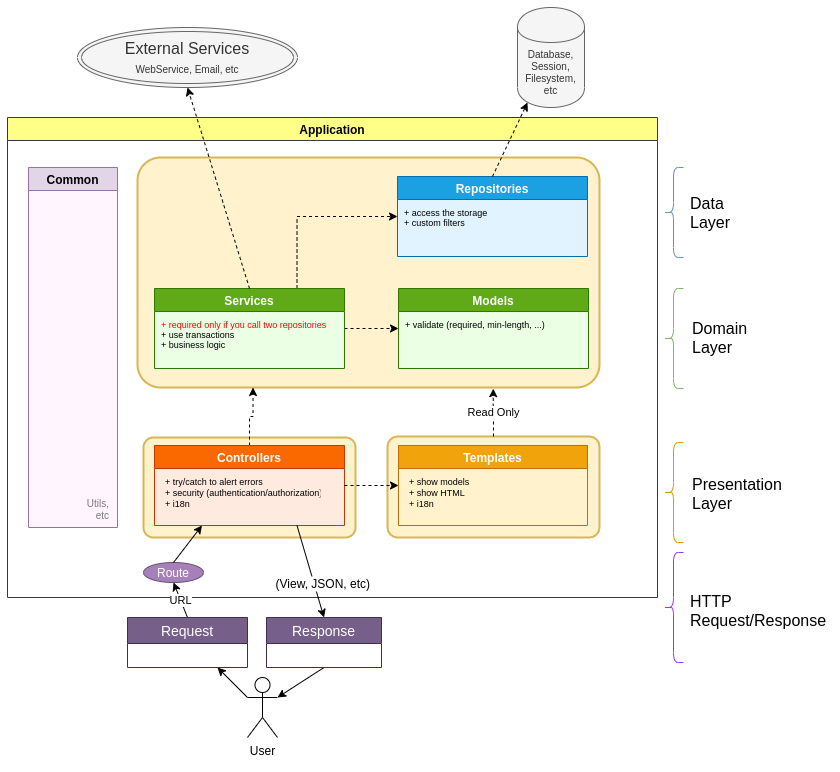

The diagram above was exported from draw.io. Its source (the exported page's mxGraphModel, read from the mxfile embedded in the PNG):
<mxGraphModel dx="454" dy="1543" grid="1" gridSize="10" guides="1" tooltips="1" connect="1" arrows="1" fold="1" page="1" pageScale="1" pageWidth="850" pageHeight="1100" background="none" math="0" shadow="0">
  <root>
    <mxCell id="0" />
    <mxCell id="1" parent="0" />
    <mxCell id="d7VnWWPlYkCw7qri3mZ2-5" value="Read" style="rounded=0;orthogonalLoop=1;jettySize=auto;html=1;exitX=0.5;exitY=0;exitDx=0;exitDy=0;entryX=0.75;entryY=1;entryDx=0;entryDy=0;dashed=1;" parent="1" target="jzRrlEKExLp2vlVGnauu-15" edge="1">
      <mxGeometry relative="1" as="geometry">
        <mxPoint x="576" y="12" as="sourcePoint" />
      </mxGeometry>
    </mxCell>
    <mxCell id="qD6gNch9Ocqd1ivBd3ks-5" value="User" style="shape=umlActor;verticalLabelPosition=bottom;labelBackgroundColor=#ffffff;verticalAlign=top;html=1;outlineConnect=0;" parent="1" vertex="1">
      <mxGeometry x="330" y="390" width="30" height="60" as="geometry" />
    </mxCell>
    <mxCell id="qD6gNch9Ocqd1ivBd3ks-23" value="Application" style="swimlane;direction=east;fillColor=#ffff88;strokeColor=#36393d;swimlaneFillColor=none;" parent="1" vertex="1">
      <mxGeometry x="90" y="-170" width="650" height="480" as="geometry">
        <mxRectangle x="98" y="-160" width="90" height="23" as="alternateBounds" />
      </mxGeometry>
    </mxCell>
    <mxCell id="jzRrlEKExLp2vlVGnauu-20" value="" style="rounded=1;arcSize=10;strokeWidth=2;strokeColor=#d6b656;fillColor=#fff2cc;verticalAlign=bottom;align=center;fontSize=9;spacingRight=5;fontColor=#B07D4D;" parent="qD6gNch9Ocqd1ivBd3ks-23" vertex="1">
      <mxGeometry x="136" y="320" width="212" height="100" as="geometry" />
    </mxCell>
    <mxCell id="jzRrlEKExLp2vlVGnauu-15" value="" style="rounded=1;arcSize=10;strokeColor=#d6b656;fillColor=#fff2cc;strokeWidth=2;verticalAlign=bottom;align=center;fontColor=#B07D4D;spacingRight=5;fontSize=9;" parent="qD6gNch9Ocqd1ivBd3ks-23" vertex="1">
      <mxGeometry x="130" y="40" width="462" height="230" as="geometry" />
    </mxCell>
    <mxCell id="AylHOEBih79gRV9d-hkv-33" style="edgeStyle=orthogonalEdgeStyle;rounded=0;orthogonalLoop=1;jettySize=auto;html=1;exitX=1;exitY=0.5;exitDx=0;exitDy=0;entryX=0;entryY=0.5;entryDx=0;entryDy=0;" parent="qD6gNch9Ocqd1ivBd3ks-23" edge="1">
      <mxGeometry relative="1" as="geometry" />
    </mxCell>
    <mxCell id="ItMWEczaYPCFopDDFbhY-5" value="" style="edgeStyle=orthogonalEdgeStyle;rounded=0;orthogonalLoop=1;jettySize=auto;html=1;exitX=0.5;exitY=0;exitDx=0;exitDy=0;dashed=1;entryX=0.25;entryY=1;entryDx=0;entryDy=0;" parent="qD6gNch9Ocqd1ivBd3ks-23" source="AMiVgTb5WFNixQvhr34j-3" target="jzRrlEKExLp2vlVGnauu-15" edge="1">
      <mxGeometry relative="1" as="geometry">
        <mxPoint x="239" y="282" as="targetPoint" />
      </mxGeometry>
    </mxCell>
    <mxCell id="AMiVgTb5WFNixQvhr34j-3" value="Controllers" style="swimlane;startSize=23;fillColor=#fa6800;strokeColor=#C73500;fontColor=#ffffff;swimlaneFillColor=#FFEAE0;" parent="qD6gNch9Ocqd1ivBd3ks-23" vertex="1">
      <mxGeometry x="147" y="328" width="190" height="80" as="geometry">
        <mxRectangle x="140" y="280" width="200" height="23" as="alternateBounds" />
      </mxGeometry>
    </mxCell>
    <mxCell id="ItMWEczaYPCFopDDFbhY-26" value="+ try/catch to alert errors&#10;+ security (authentication/authorization)&#10;+ i18n" style="text;strokeColor=none;fillColor=none;align=left;verticalAlign=top;spacingLeft=4;spacingRight=4;overflow=hidden;rotatable=0;points=[[0,0.5],[1,0.5]];portConstraint=eastwest;fontSize=9;" parent="AMiVgTb5WFNixQvhr34j-3" vertex="1">
      <mxGeometry x="5" y="25" width="165" height="54" as="geometry" />
    </mxCell>
    <mxCell id="AylHOEBih79gRV9d-hkv-35" style="edgeStyle=orthogonalEdgeStyle;rounded=0;orthogonalLoop=1;jettySize=auto;html=1;exitX=0.5;exitY=0;exitDx=0;exitDy=0;entryX=1;entryY=0.25;entryDx=0;entryDy=0;endArrow=classic;endFill=0;strokeColor=#7A7A7A;" parent="qD6gNch9Ocqd1ivBd3ks-23" edge="1">
      <mxGeometry relative="1" as="geometry" />
    </mxCell>
    <mxCell id="AMiVgTb5WFNixQvhr34j-13" value="Repositories" style="swimlane;fillColor=#1ba1e2;strokeColor=#006EAF;fontColor=#ffffff;swimlaneFillColor=#E0F3FF;" parent="qD6gNch9Ocqd1ivBd3ks-23" vertex="1">
      <mxGeometry x="390" y="59" width="190" height="80" as="geometry">
        <mxRectangle x="375" y="39.5" width="200" height="23" as="alternateBounds" />
      </mxGeometry>
    </mxCell>
    <mxCell id="6mPW4ig33h7nE61EEcLT-39" value="+ access the storage&lt;br&gt;+ custom filters" style="text;html=1;resizable=0;points=[];autosize=1;align=left;verticalAlign=top;spacingTop=0;fontSize=9;fontColor=#000000;" parent="AMiVgTb5WFNixQvhr34j-13" vertex="1">
      <mxGeometry x="5" y="25" width="100" height="30" as="geometry" />
    </mxCell>
    <mxCell id="AMiVgTb5WFNixQvhr34j-14" value="Common" style="swimlane;fillColor=#e1d5e7;strokeColor=#9673a6;swimlaneFillColor=#FFF5FE;startSize=23;" parent="qD6gNch9Ocqd1ivBd3ks-23" vertex="1">
      <mxGeometry x="21" y="50" width="89" height="360" as="geometry" />
    </mxCell>
    <mxCell id="AMiVgTb5WFNixQvhr34j-31" value="Utils,&lt;br&gt;etc" style="text;html=1;strokeColor=none;fillColor=none;align=right;verticalAlign=bottom;whiteSpace=wrap;rounded=0;fontSize=10;fontColor=#7A7A7A;spacingRight=6;spacingBottom=3;" parent="AMiVgTb5WFNixQvhr34j-14" vertex="1">
      <mxGeometry x="1" y="236" width="88" height="124" as="geometry" />
    </mxCell>
    <mxCell id="6mPW4ig33h7nE61EEcLT-24" style="edgeStyle=orthogonalEdgeStyle;rounded=0;orthogonalLoop=1;jettySize=auto;html=1;exitX=1;exitY=0.5;exitDx=0;exitDy=0;entryX=0;entryY=0.5;entryDx=0;entryDy=0;endArrow=classic;endFill=0;strokeColor=#7A7A7A;" parent="qD6gNch9Ocqd1ivBd3ks-23" edge="1">
      <mxGeometry relative="1" as="geometry" />
    </mxCell>
    <mxCell id="AylHOEBih79gRV9d-hkv-34" style="edgeStyle=orthogonalEdgeStyle;rounded=0;orthogonalLoop=1;jettySize=auto;html=1;exitX=0.5;exitY=0;exitDx=0;exitDy=0;" parent="qD6gNch9Ocqd1ivBd3ks-23" edge="1">
      <mxGeometry relative="1" as="geometry">
        <mxPoint x="210" y="240" as="targetPoint" />
      </mxGeometry>
    </mxCell>
    <mxCell id="6mPW4ig33h7nE61EEcLT-8" style="edgeStyle=orthogonalEdgeStyle;rounded=0;orthogonalLoop=1;jettySize=auto;html=1;exitX=0.5;exitY=0;exitDx=0;exitDy=0;endArrow=classic;endFill=0;entryX=0.75;entryY=1;entryDx=0;entryDy=0;strokeColor=#7A7A7A;" parent="qD6gNch9Ocqd1ivBd3ks-23" edge="1">
      <mxGeometry relative="1" as="geometry">
        <mxPoint x="525.2" y="260" as="targetPoint" />
      </mxGeometry>
    </mxCell>
    <mxCell id="z4-ARHD9S_MXZz-tnWqV-1" style="edgeStyle=orthogonalEdgeStyle;rounded=0;orthogonalLoop=1;jettySize=auto;html=1;entryX=0;entryY=0.5;entryDx=0;entryDy=0;dashed=1;" parent="qD6gNch9Ocqd1ivBd3ks-23" source="ItMWEczaYPCFopDDFbhY-1" target="AMiVgTb5WFNixQvhr34j-11" edge="1">
      <mxGeometry relative="1" as="geometry" />
    </mxCell>
    <mxCell id="z4-ARHD9S_MXZz-tnWqV-2" style="edgeStyle=orthogonalEdgeStyle;rounded=0;orthogonalLoop=1;jettySize=auto;html=1;exitX=0.75;exitY=0;exitDx=0;exitDy=0;entryX=0;entryY=0.5;entryDx=0;entryDy=0;dashed=1;" parent="qD6gNch9Ocqd1ivBd3ks-23" source="ItMWEczaYPCFopDDFbhY-1" target="AMiVgTb5WFNixQvhr34j-13" edge="1">
      <mxGeometry relative="1" as="geometry" />
    </mxCell>
    <mxCell id="ItMWEczaYPCFopDDFbhY-1" value="Services" style="swimlane;startSize=23;fillColor=#60a917;strokeColor=#2D7600;fontColor=#ffffff;swimlaneFillColor=#EAFFE3;" parent="qD6gNch9Ocqd1ivBd3ks-23" vertex="1">
      <mxGeometry x="147" y="171" width="190" height="80" as="geometry">
        <mxRectangle x="142" y="160" width="200" height="23" as="alternateBounds" />
      </mxGeometry>
    </mxCell>
    <mxCell id="ItMWEczaYPCFopDDFbhY-2" value="&lt;font style=&quot;font-size: 9px&quot;&gt;&lt;font style=&quot;font-size: 9px&quot; color=&quot;#ff0303&quot;&gt;+ required only if you call two repositories&lt;br style=&quot;font-size: 9px&quot;&gt;&lt;/font&gt;+ use transactions&lt;br style=&quot;font-size: 9px&quot;&gt;+ business logic&lt;br&gt;&lt;/font&gt;" style="text;html=1;resizable=0;points=[];autosize=1;align=left;verticalAlign=top;spacingTop=0;horizontal=1;fontSize=9;spacing=2;" parent="ItMWEczaYPCFopDDFbhY-1" vertex="1">
      <mxGeometry x="5" y="25" width="180" height="40" as="geometry" />
    </mxCell>
    <mxCell id="jzRrlEKExLp2vlVGnauu-14" value="" style="rounded=1;arcSize=10;strokeColor=#d6b656;fillColor=#fff2cc;strokeWidth=2;align=center;verticalAlign=bottom;fontColor=#B07D4D;fontSize=9;spacingRight=5;" parent="qD6gNch9Ocqd1ivBd3ks-23" vertex="1">
      <mxGeometry x="380" y="319" width="212" height="101" as="geometry" />
    </mxCell>
    <mxCell id="AylHOEBih79gRV9d-hkv-1" value="Templates" style="swimlane;startSize=23;fillColor=#f0a30a;strokeColor=#BD7000;fontColor=#ffffff;" parent="qD6gNch9Ocqd1ivBd3ks-23" vertex="1">
      <mxGeometry x="391" y="328" width="189" height="80" as="geometry">
        <mxRectangle x="375" y="280" width="90" height="23" as="alternateBounds" />
      </mxGeometry>
    </mxCell>
    <mxCell id="6mPW4ig33h7nE61EEcLT-18" value="+ show models&#10;+ show HTML&#10;+ i18n" style="text;strokeColor=none;fillColor=none;align=left;verticalAlign=top;spacingLeft=4;spacingRight=4;overflow=hidden;rotatable=0;points=[[0,0.5],[1,0.5]];portConstraint=eastwest;fontSize=9;" parent="AylHOEBih79gRV9d-hkv-1" vertex="1">
      <mxGeometry x="5" y="25" width="75" height="55" as="geometry" />
    </mxCell>
    <mxCell id="d7VnWWPlYkCw7qri3mZ2-3" style="edgeStyle=orthogonalEdgeStyle;rounded=0;orthogonalLoop=1;jettySize=auto;html=1;exitX=1;exitY=0.5;exitDx=0;exitDy=0;entryX=0;entryY=0.5;entryDx=0;entryDy=0;dashed=1;" parent="qD6gNch9Ocqd1ivBd3ks-23" source="AMiVgTb5WFNixQvhr34j-3" target="AylHOEBih79gRV9d-hkv-1" edge="1">
      <mxGeometry relative="1" as="geometry" />
    </mxCell>
    <mxCell id="AMiVgTb5WFNixQvhr34j-11" value="Models" style="swimlane;startSize=23;fillColor=#60a917;strokeColor=#2D7600;fontColor=#ffffff;swimlaneFillColor=#EAFFE3;" parent="qD6gNch9Ocqd1ivBd3ks-23" vertex="1">
      <mxGeometry x="391" y="171" width="190" height="80" as="geometry">
        <mxRectangle x="375" y="160" width="200" height="23" as="alternateBounds" />
      </mxGeometry>
    </mxCell>
    <mxCell id="6mPW4ig33h7nE61EEcLT-38" value="+ validate (required, min-length, ...)" style="text;html=1;resizable=0;points=[];autosize=1;align=left;verticalAlign=top;spacingTop=0;fontSize=9;fontColor=#000000;" parent="AMiVgTb5WFNixQvhr34j-11" vertex="1">
      <mxGeometry x="5" y="25" width="160" height="20" as="geometry" />
    </mxCell>
    <mxCell id="EYhydkDhisBxDBOQmGKD-2" value="Route" style="ellipse;whiteSpace=wrap;html=1;labelBackgroundColor=none;fontSize=12;fillColor=#A680B8;strokeColor=#684F73;fontColor=#FFFFFF;" parent="qD6gNch9Ocqd1ivBd3ks-23" vertex="1">
      <mxGeometry x="136" y="445" width="60" height="20" as="geometry" />
    </mxCell>
    <mxCell id="AylHOEBih79gRV9d-hkv-31" value="" style="endArrow=classic;html=1;exitX=0.5;exitY=0;exitDx=0;exitDy=0;entryX=0.25;entryY=1;entryDx=0;entryDy=0;" parent="qD6gNch9Ocqd1ivBd3ks-23" source="EYhydkDhisBxDBOQmGKD-2" target="AMiVgTb5WFNixQvhr34j-3" edge="1">
      <mxGeometry width="50" height="50" relative="1" as="geometry">
        <mxPoint x="170.2499999999999" y="450" as="sourcePoint" />
        <mxPoint x="220" y="390" as="targetPoint" />
      </mxGeometry>
    </mxCell>
    <mxCell id="jzRrlEKExLp2vlVGnauu-17" value="Read Only" style="edgeStyle=orthogonalEdgeStyle;rounded=0;orthogonalLoop=1;jettySize=auto;html=1;exitX=0.5;exitY=0;exitDx=0;exitDy=0;dashed=1;entryX=0.77;entryY=1.005;entryDx=0;entryDy=0;entryPerimeter=0;" parent="qD6gNch9Ocqd1ivBd3ks-23" source="jzRrlEKExLp2vlVGnauu-14" target="jzRrlEKExLp2vlVGnauu-15" edge="1">
      <mxGeometry relative="1" as="geometry">
        <mxPoint x="482" y="307.8333333333335" as="sourcePoint" />
        <mxPoint x="486" y="292" as="targetPoint" />
      </mxGeometry>
    </mxCell>
    <mxCell id="qD6gNch9Ocqd1ivBd3ks-31" value="" style="endArrow=classic;html=1;entryX=0.75;entryY=1;entryDx=0;entryDy=0;exitX=0;exitY=0.3333333333333333;exitDx=0;exitDy=0;exitPerimeter=0;" parent="1" source="qD6gNch9Ocqd1ivBd3ks-5" target="AylHOEBih79gRV9d-hkv-47" edge="1">
      <mxGeometry width="50" height="50" relative="1" as="geometry">
        <mxPoint x="290" y="461" as="sourcePoint" />
        <mxPoint x="261.20000000000005" y="431.18399999999997" as="targetPoint" />
      </mxGeometry>
    </mxCell>
    <mxCell id="AMiVgTb5WFNixQvhr34j-16" value="Database,&lt;br style=&quot;font-size: 10px;&quot;&gt;Session,&lt;br style=&quot;font-size: 10px;&quot;&gt;Filesystem,&lt;br style=&quot;font-size: 10px;&quot;&gt;etc" style="shape=cylinder;whiteSpace=wrap;html=1;boundedLbl=1;backgroundOutline=1;fontSize=10;fontColor=#333333;fillColor=#f5f5f5;strokeColor=#666666;" parent="1" vertex="1">
      <mxGeometry x="600" y="-280" width="67" height="100" as="geometry" />
    </mxCell>
    <mxCell id="AylHOEBih79gRV9d-hkv-2" value="" style="shape=curlyBracket;whiteSpace=wrap;html=1;rounded=1;gradientColor=#7ea6e0;fillColor=#dae8fc;strokeColor=#6c8ebf;" parent="1" vertex="1">
      <mxGeometry x="746" y="-120" width="20" height="90" as="geometry" />
    </mxCell>
    <mxCell id="AylHOEBih79gRV9d-hkv-4" value="" style="shape=curlyBracket;whiteSpace=wrap;html=1;rounded=1;gradientColor=#97d077;fillColor=#d5e8d4;strokeColor=#82b366;" parent="1" vertex="1">
      <mxGeometry x="746" y="1" width="20" height="100" as="geometry" />
    </mxCell>
    <mxCell id="AylHOEBih79gRV9d-hkv-5" value="" style="shape=curlyBracket;whiteSpace=wrap;html=1;rounded=1;gradientColor=#ffa500;fillColor=#ffcd28;strokeColor=#d79b00;" parent="1" vertex="1">
      <mxGeometry x="746" y="155" width="20" height="100" as="geometry" />
    </mxCell>
    <mxCell id="AylHOEBih79gRV9d-hkv-6" value="&lt;font style=&quot;font-size: 16px;&quot;&gt;Data Layer&lt;/font&gt;" style="text;html=1;strokeColor=none;fillColor=none;align=left;verticalAlign=middle;whiteSpace=wrap;rounded=0;fontSize=16;" parent="1" vertex="1">
      <mxGeometry x="771" y="-84.57142857142867" width="40" height="20" as="geometry" />
    </mxCell>
    <mxCell id="AylHOEBih79gRV9d-hkv-8" value="&lt;font style=&quot;font-size: 16px;&quot;&gt;Domain&lt;br style=&quot;font-size: 16px;&quot;&gt;Layer&lt;br style=&quot;font-size: 16px;&quot;&gt;&lt;/font&gt;" style="text;html=1;strokeColor=none;fillColor=none;align=left;verticalAlign=middle;whiteSpace=wrap;rounded=0;fontSize=16;" parent="1" vertex="1">
      <mxGeometry x="773" y="40.42857142857133" width="40" height="20" as="geometry" />
    </mxCell>
    <mxCell id="AylHOEBih79gRV9d-hkv-9" value="&lt;font style=&quot;font-size: 16px;&quot;&gt;Presentation&lt;br style=&quot;font-size: 16px;&quot;&gt;Layer&lt;br style=&quot;font-size: 16px;&quot;&gt;&lt;/font&gt;" style="text;html=1;strokeColor=none;fillColor=none;align=left;verticalAlign=middle;whiteSpace=wrap;rounded=0;horizontal=1;fontSize=16;" parent="1" vertex="1">
      <mxGeometry x="773" y="196.42857142857133" width="40" height="20" as="geometry" />
    </mxCell>
    <mxCell id="AylHOEBih79gRV9d-hkv-23" value="" style="endArrow=classic;html=1;entryX=0.15;entryY=0.95;entryDx=0;entryDy=0;exitX=0.5;exitY=0;exitDx=0;exitDy=0;entryPerimeter=0;dashed=1;" parent="1" source="AMiVgTb5WFNixQvhr34j-13" target="AMiVgTb5WFNixQvhr34j-16" edge="1">
      <mxGeometry width="50" height="50" relative="1" as="geometry">
        <mxPoint x="534.8559322033898" y="-120" as="sourcePoint" />
        <mxPoint x="573.5" y="-220" as="targetPoint" />
      </mxGeometry>
    </mxCell>
    <mxCell id="AylHOEBih79gRV9d-hkv-52" value="" style="shape=curlyBracket;whiteSpace=wrap;html=1;rounded=1;fillColor=#f8cecc;strokeColor=#9933FF;" parent="1" vertex="1">
      <mxGeometry x="746" y="265" width="20" height="110" as="geometry" />
    </mxCell>
    <mxCell id="AylHOEBih79gRV9d-hkv-53" value="&lt;font style=&quot;font-size: 16px&quot;&gt;HTTP Request/Response&lt;br style=&quot;font-size: 16px&quot;&gt;&lt;/font&gt;" style="text;html=1;strokeColor=none;fillColor=none;align=left;verticalAlign=middle;whiteSpace=wrap;rounded=0;horizontal=1;fontSize=16;" parent="1" vertex="1">
      <mxGeometry x="771" y="307.5" width="98" height="31" as="geometry" />
    </mxCell>
    <mxCell id="AylHOEBih79gRV9d-hkv-65" value="External Services&lt;br&gt;&lt;font style=&quot;font-size: 10px&quot;&gt;WebService, Email, etc&lt;/font&gt;" style="ellipse;shape=doubleEllipse;whiteSpace=wrap;html=1;labelBackgroundColor=none;fillColor=#f5f5f5;fontSize=16;fontColor=#333333;align=center;strokeColor=#666666;" parent="1" vertex="1">
      <mxGeometry x="160" y="-260" width="220" height="60" as="geometry" />
    </mxCell>
    <mxCell id="6mPW4ig33h7nE61EEcLT-9" style="edgeStyle=orthogonalEdgeStyle;rounded=0;orthogonalLoop=1;jettySize=auto;html=1;exitX=0.5;exitY=0;exitDx=0;exitDy=0;endArrow=classic;endFill=0;strokeColor=#7A7A7A;" parent="1" edge="1">
      <mxGeometry relative="1" as="geometry">
        <mxPoint x="493" y="80" as="targetPoint" />
      </mxGeometry>
    </mxCell>
    <mxCell id="6mPW4ig33h7nE61EEcLT-33" value="" style="endArrow=classic;html=1;entryX=0.5;entryY=0;entryDx=0;entryDy=0;exitX=0.75;exitY=1;exitDx=0;exitDy=0;" parent="1" source="AMiVgTb5WFNixQvhr34j-3" target="AylHOEBih79gRV9d-hkv-43" edge="1">
      <mxGeometry width="50" height="50" relative="1" as="geometry">
        <mxPoint x="310" y="420" as="sourcePoint" />
        <mxPoint x="281.20000000000005" y="390.18399999999997" as="targetPoint" />
      </mxGeometry>
    </mxCell>
    <mxCell id="6mPW4ig33h7nE61EEcLT-34" value="" style="endArrow=classic;html=1;entryX=1;entryY=0.3333333333333333;entryDx=0;entryDy=0;entryPerimeter=0;exitX=0.5;exitY=1;exitDx=0;exitDy=0;" parent="1" source="AylHOEBih79gRV9d-hkv-43" target="qD6gNch9Ocqd1ivBd3ks-5" edge="1">
      <mxGeometry width="50" height="50" relative="1" as="geometry">
        <mxPoint x="394" y="380" as="sourcePoint" />
        <mxPoint x="330" y="461" as="targetPoint" />
      </mxGeometry>
    </mxCell>
    <mxCell id="ItMWEczaYPCFopDDFbhY-29" value="" style="endArrow=classic;html=1;entryX=0.5;entryY=1;entryDx=0;entryDy=0;exitX=0.5;exitY=0;exitDx=0;exitDy=0;dashed=1;" parent="1" source="ItMWEczaYPCFopDDFbhY-1" target="AylHOEBih79gRV9d-hkv-65" edge="1">
      <mxGeometry width="50" height="50" relative="1" as="geometry">
        <mxPoint x="332" y="-118" as="sourcePoint" />
        <mxPoint x="618" y="-190" as="targetPoint" />
      </mxGeometry>
    </mxCell>
    <mxCell id="EYhydkDhisBxDBOQmGKD-3" value="URL" style="endArrow=classic;html=1;exitX=0.5;exitY=0;exitDx=0;exitDy=0;entryX=0.5;entryY=1;entryDx=0;entryDy=0;" parent="1" source="AylHOEBih79gRV9d-hkv-47" target="EYhydkDhisBxDBOQmGKD-2" edge="1">
      <mxGeometry width="50" height="50" relative="1" as="geometry">
        <mxPoint x="270" y="320" as="sourcePoint" />
        <mxPoint x="284.5" y="238" as="targetPoint" />
      </mxGeometry>
    </mxCell>
    <mxCell id="EYhydkDhisBxDBOQmGKD-1" value="(View, JSON, etc)" style="text;strokeColor=none;fillColor=none;spacingLeft=4;spacingRight=4;overflow=hidden;rotatable=0;points=[[0,0.5],[1,0.5]];portConstraint=eastwest;fontSize=12;align=right;fontColor=#000000;verticalAlign=bottom;fontStyle=0;labelBackgroundColor=#FFFFFF;" parent="1" vertex="1">
      <mxGeometry x="354" y="280" width="105" height="25.5" as="geometry" />
    </mxCell>
    <mxCell id="AylHOEBih79gRV9d-hkv-47" value="Request" style="swimlane;fontStyle=0;childLayout=stackLayout;horizontal=1;startSize=26;fillColor=#76608a;horizontalStack=0;resizeParent=1;resizeParentMax=0;resizeLast=0;collapsible=1;marginBottom=0;swimlaneFillColor=#ffffff;align=center;fontSize=14;strokeColor=#432D57;fontColor=#ffffff;" parent="1" vertex="1">
      <mxGeometry x="210" y="330" width="120" height="50" as="geometry">
        <mxRectangle x="220" y="279" width="115" height="26" as="alternateBounds" />
      </mxGeometry>
    </mxCell>
    <mxCell id="AylHOEBih79gRV9d-hkv-43" value="Response" style="swimlane;fontStyle=0;childLayout=stackLayout;horizontal=1;startSize=26;fillColor=#76608a;horizontalStack=0;resizeParent=1;resizeParentMax=0;resizeLast=0;collapsible=1;marginBottom=0;swimlaneFillColor=#ffffff;align=center;fontSize=14;strokeColor=#432D57;fontColor=#ffffff;" parent="1" vertex="1">
      <mxGeometry x="349" y="330" width="115" height="50" as="geometry">
        <mxRectangle x="357" y="279" width="115" height="26" as="alternateBounds" />
      </mxGeometry>
    </mxCell>
  </root>
</mxGraphModel>